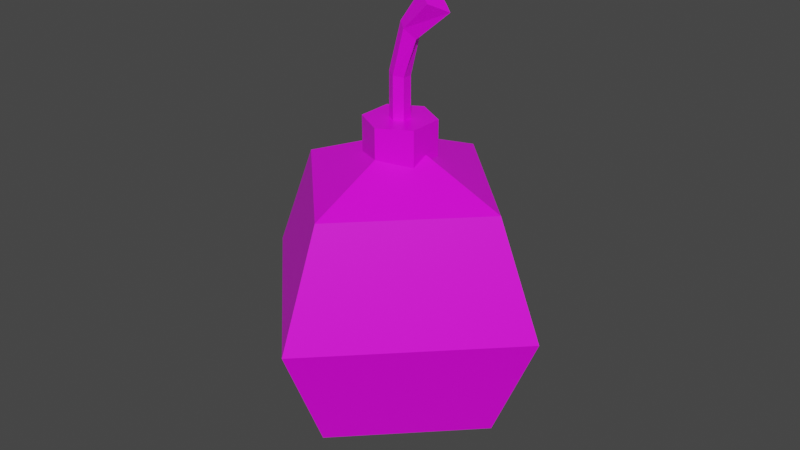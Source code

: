 # Source: bomb.blend  (saved by Blender 2.92.15; exported with 4.5.12 LTS)
import bpy
from mathutils import Matrix  # noqa: F401  (used for matrix-valued properties, if any)

bpy.ops.wm.read_factory_settings(use_empty=True)
scene = bpy.context.scene
scene.name = 'Scene'

# ---- collections
col_collection = bpy.data.collections.new('Collection'); scene.collection.children.link(col_collection)

# ---- images (referenced by path relative to the original .blend; pixels are not part of the script)
import os
ASSET_DIR = os.environ.get("B2B_ASSET_DIR", "")  # directory of the original .blend (textures are referenced by path, not embedded)
HERE = os.path.dirname(os.path.abspath(__file__))  # packed textures are extracted next to this script under _unpacked/

def load_image(name, relpath, width, height, colorspace="sRGB"):
    """Load a texture the original file referenced (path relative to the .blend, or extracted next to this script)."""
    p = next((c for c in (os.path.join(HERE, relpath), os.path.join(ASSET_DIR, relpath)) if relpath and os.path.exists(c)), "")
    if p:
        img = bpy.data.images.load(p, check_existing=True)
        img.name = name
    else:  # same state as the original file: an image datablock whose file is absent (Cycles renders it pink)
        img = bpy.data.images.new(name, width, height)
        img.source = "FILE"
        img.filepath = "//" + (relpath or name)
    img.colorspace_settings.name = colorspace
    return img
img_lowpolypalette_png = load_image('lowpolyPalette.png', 'lowpolyPalette.png', 1024, 1024, 'sRGB')

# ---- materials (node trees are filled in below, after node groups)
mat_material = bpy.data.materials.new('Material')
mat_material.alpha_threshold = 0.0
mat_material.use_transparent_shadow = False
mat_material.line_color = (0.0, 0.0, 0.0, 1.0)

# ---- material node trees
mat_material.use_nodes = True; mat_material.node_tree.nodes.clear()
_N = mat_material.node_tree.nodes; _L = mat_material.node_tree.links
n0 = _N.new('ShaderNodeOutputMaterial'); n0.name = 'Material Output'; n0.location = (300, 300)
n1 = _N.new('ShaderNodeBsdfPrincipled'); n1.name = 'Principled BSDF'; n1.location = (10, 300)
n1.distribution = 'GGX'
n1.subsurface_method = 'BURLEY'
n1.inputs[2].default_value = 0.4
n1.inputs[3].default_value = 1.45
n1.inputs[27].default_value = (0.0, 0.0, 0.0, 1.0)
n1.inputs[28].default_value = 1.0
n2 = _N.new('ShaderNodeTexImage'); n2.name = 'Image Texture'; n2.location = (-409, 185)
n2.image = img_lowpolypalette_png
_L.new(n1.outputs[0], n0.inputs[0])
_L.new(n2.outputs[0], n1.inputs[0])
n0.is_active_output = True

# ---- world
world_world = bpy.data.worlds.new('World'); scene.world = world_world
world_world.use_nodes = True; world_world.node_tree.nodes.clear()
_N = world_world.node_tree.nodes; _L = world_world.node_tree.links
n0 = _N.new('ShaderNodeOutputWorld'); n0.name = 'World Output'; n0.location = (300, 300)
n1 = _N.new('ShaderNodeBackground'); n1.name = 'Background'; n1.location = (10, 300)
n1.inputs[0].default_value = (0.05088, 0.05088, 0.05088, 1.0)
_L.new(n1.outputs[0], n0.inputs[0])
n0.is_active_output = True
world_world.color = (0.05088, 0.05088, 0.05088)
world_world.use_sun_shadow = False
world_world.sun_shadow_jitter_overblur = 0.0

# ---- meshes
me_sphere = bpy.data.meshes.new('Sphere')
me_sphere.from_pydata([(0.0, 1.0, -4.371e-08), (0.0, 0.7071, -0.7071), (0.7071, -1.183e-07, 0.7071), (1.0, -1.311e-07, -1.033e-07), (0.7071, -1.183e-07, -0.7071), (-1.421e-14, -1.748e-07, 1.0), (-6.182e-08, -0.7071, 0.7071), (-8.742e-08, -1.0, -1.629e-07), (-6.182e-08, -0.7071, -0.7071), (0.0, -8.742e-08, -1.0), (-0.7071, 5.303e-09, 0.7071), (-1.0, 4.371e-08, -2.225e-07), (-0.7071, 5.303e-09, -0.7071), (1.236e-07, 0.7071, 0.7071), (0.0, 0.2171, 0.6647), (8.047e-09, 0.06124, 1.099), (0.188, 0.1086, 0.6647), (0.05303, 0.03062, 1.099), (0.188, -0.1086, 0.6647), (0.05303, -0.03062, 1.099), (-1.898e-08, -0.2171, 0.6647), (-2.056e-10, -0.06124, 1.099), (-0.188, -0.1086, 0.6647), (-0.05303, -0.03062, 1.099), (-0.188, 0.1086, 0.6647), (-0.05303, 0.03062, 1.099), (0.188, 0.1086, 1.099), (0.0, 0.2171, 1.099), (0.188, -0.1086, 1.099), (-1.898e-08, -0.2171, 1.099), (-0.188, -0.1086, 1.099), (-0.188, 0.1086, 1.099), (0.05203, 0.03062, 1.35), (-1.692e-08, 0.06124, 1.36), (0.05203, -0.03062, 1.35), (-2.183e-08, -0.06124, 1.36), (-0.05203, -0.03062, 1.37), (-0.05203, 0.03062, 1.37), (0.1195, 0.03062, 1.61), (0.07455, 0.06124, 1.638), (0.1365, -0.03062, 1.582), (0.07455, -0.06124, 1.638), (0.02956, -0.03062, 1.666), (0.02956, 0.03062, 1.666), (0.2921, 0.02733, 1.786), (0.2482, 0.05466, 1.804), (0.3484, -0.01566, 1.764), (0.2482, -0.07799, 1.804), (0.1479, -0.01566, 1.844), (0.2042, 0.02733, 1.821)], [], [(1, 0, 3, 4), (13, 5, 2), (9, 1, 4), (0, 13, 2, 3), (4, 3, 7, 8), (2, 5, 6), (9, 4, 8), (3, 2, 6, 7), (8, 7, 11, 12), (6, 5, 10), (9, 8, 12), (7, 6, 10, 11), (12, 11, 0, 1), (10, 5, 13), (9, 12, 1), (11, 10, 13, 0), (14, 27, 26, 16), (16, 26, 28, 18), (18, 28, 29, 20), (20, 29, 30, 22), (25, 23, 36, 37), (22, 30, 31, 24), (24, 31, 27, 14), (14, 16, 18, 20, 22, 24), (15, 17, 26, 27), (17, 19, 28, 26), (19, 21, 29, 28), (21, 23, 30, 29), (23, 25, 31, 30), (25, 15, 27, 31), (33, 37, 43, 39), (21, 19, 34, 35), (17, 15, 33, 32), (15, 25, 37, 33), (23, 21, 35, 36), (19, 17, 32, 34), (43, 42, 48, 49), (36, 35, 41, 42), (34, 32, 38, 40), (37, 36, 42, 43), (35, 34, 40, 41), (32, 33, 39, 38), (44, 45, 49, 48, 47, 46), (41, 40, 46, 47), (38, 39, 45, 44), (39, 43, 49, 45), (42, 41, 47, 48), (40, 38, 44, 46)])
_uv = me_sphere.uv_layers.new(name='UVMap')
_uv.uv.foreach_set('vector', [0.1914, 0.7969, 0.1914, 0.7969, 0.1914, 0.7969, 0.1914, 0.7969, 0.1914, 0.7969, 0.1914, 0.7969, 0.1914, 0.7969, 0.1914, 0.7969, 0.1914, 0.7969, 0.1914, 0.7969, 0.1914, 0.7969, 0.1914, 0.7969, 0.1914, 0.7969, 0.1914, 0.7969, 0.1914, 0.7969, 0.1914, 0.7969, 0.1914, 0.7969, 0.1914, 0.7969, 0.1914, 0.7969, 0.1914, 0.7969, 0.1914, 0.7969, 0.1914, 0.7969, 0.1914, 0.7969, 0.1914, 0.7969, 0.1914, 0.7969, 0.1914, 0.7969, 0.1914, 0.7969, 0.1914, 0.7969, 0.1914, 0.7969, 0.1914, 0.7969, 0.1914, 0.7969, 0.1914, 0.7969, 0.1914, 0.7969, 0.1914, 0.7969, 0.1914, 0.7969, 0.1914, 0.7969, 0.1914, 0.7969, 0.1914, 0.7969, 0.1914, 0.7969, 0.1914, 0.7969, 0.1914, 0.7969, 0.1914, 0.7969, 0.1914, 0.7969, 0.1914, 0.7969, 0.1914, 0.7969, 0.1914, 0.7969, 0.1914, 0.7969, 0.1914, 0.7969, 0.1914, 0.7969, 0.1914, 0.7969, 0.1914, 0.7969, 0.1914, 0.7969, 0.1914, 0.7969, 0.1914, 0.7969, 0.1914, 0.7969, 0.1914, 0.7969, 0.1914, 0.7969, 0.1914, 0.7969, 0.1914, 0.7969, 0.1914, 0.7969, 0.1914, 0.7969, 0.1914, 0.7969, 0.1914, 0.7969, 0.1914, 0.7969, 0.1914, 0.7969, 0.1914, 0.7969, 0.1914, 0.7969, 0.1914, 0.7969, 0.1914, 0.7969, 0.1914, 0.7969, 0.1914, 0.7969, 0.1914, 0.7969, 0.4414, 0.4258, 0.4414, 0.4258, 0.4414, 0.4258, 0.4414, 0.4258, 0.1914, 0.7969, 0.1914, 0.7969, 0.1914, 0.7969, 0.1914, 0.7969, 0.1914, 0.7969, 0.1914, 0.7969, 0.1914, 0.7969, 0.1914, 0.7969, 0.1914, 0.7969, 0.1914, 0.7969, 0.1914, 0.7969, 0.1914, 0.7969, 0.1914, 0.7969, 0.1914, 0.7969, 0.1914, 0.7969, 0.1914, 0.7969, 0.1914, 0.7969, 0.1914, 0.7969, 0.1914, 0.7969, 0.1914, 0.7969, 0.1914, 0.7969, 0.1914, 0.7969, 0.1914, 0.7969, 0.1914, 0.7969, 0.1914, 0.7969, 0.1914, 0.7969, 0.1914, 0.7969, 0.1914, 0.7969, 0.1914, 0.7969, 0.1914, 0.7969, 0.1914, 0.7969, 0.1914, 0.7969, 0.1914, 0.7969, 0.1914, 0.7969, 0.1914, 0.7969, 0.1914, 0.7969, 0.1914, 0.7969, 0.1914, 0.7969, 0.4414, 0.4258, 0.4414, 0.4258, 0.4414, 0.4258, 0.4414, 0.4258, 0.4414, 0.4258, 0.4414, 0.4258, 0.4414, 0.4258, 0.4414, 0.4258, 0.4414, 0.4258, 0.4414, 0.4258, 0.4414, 0.4258, 0.4414, 0.4258, 0.4414, 0.4258, 0.4414, 0.4258, 0.4414, 0.4258, 0.4414, 0.4258, 0.4414, 0.4258, 0.4414, 0.4258, 0.4414, 0.4258, 0.4414, 0.4258, 0.4414, 0.4258, 0.4414, 0.4258, 0.4414, 0.4258, 0.4414, 0.4258, 0.4414, 0.4258, 0.4414, 0.4258, 0.4414, 0.4258, 0.4414, 0.4258, 0.4414, 0.4258, 0.4414, 0.4258, 0.4414, 0.4258, 0.4414, 0.4258, 0.4414, 0.4258, 0.4414, 0.4258, 0.4414, 0.4258, 0.4414, 0.4258, 0.4414, 0.4258, 0.4414, 0.4258, 0.4414, 0.4258, 0.4414, 0.4258, 0.4414, 0.4258, 0.4414, 0.4258, 0.4414, 0.4258, 0.4414, 0.4258, 0.4414, 0.4258, 0.4414, 0.4258, 0.4414, 0.4258, 0.4414, 0.4258, 0.4414, 0.4258, 0.4414, 0.4258, 0.4414, 0.4258, 0.4414, 0.4258, 0.4414, 0.4258, 0.4414, 0.4258, 0.4414, 0.4258, 0.4414, 0.4258, 0.4414, 0.4258, 0.4414, 0.4258, 0.4414, 0.4258, 0.4414, 0.4258, 0.4414, 0.4258, 0.4414, 0.4258, 0.4414, 0.4258, 0.4414, 0.4258, 0.4414, 0.4258, 0.4414, 0.4258, 0.4414, 0.4258, 0.4414, 0.4258, 0.4414, 0.4258, 0.4414, 0.4258, 0.4414, 0.4258, 0.4414, 0.4258, 0.4414, 0.4258, 0.4414, 0.4258])
me_sphere.materials.append(mat_material)
me_sphere.use_remesh_fix_poles = True
me_sphere.use_remesh_preserve_attributes = False
me_sphere.use_mirror_vertex_groups = False
me_sphere.update()

# ---- objects
ob_sphere = bpy.data.objects.new('Sphere', me_sphere)

# ---- transforms, parenting, visibility, modifiers, constraints
ob_sphere.location = (0.0, 0.0, 0.0)
ob_sphere.lineart.crease_threshold = 0.0

# ---- collection membership
col_collection.objects.link(ob_sphere)

# ---- scene / render settings (as saved in the file)
scene.frame_start = 1; scene.frame_end = 250; scene.frame_set(1)
scene.render.engine = 'BLENDER_EEVEE_NEXT'
scene.cycles.use_denoising = False
scene.cycles.samples = 128
scene.cycles.sampling_pattern = 'TABULATED_SOBOL'
scene.cycles.use_adaptive_sampling = False
scene.cycles.use_light_tree = False
scene.view_settings.view_transform = 'Filmic'
bpy.context.view_layer.update()

# ---- added for rendering (the .blend has no active camera and no usable light): camera, sun
cam_auto = bpy.data.cameras.new('AutoCamera')
cam_auto.lens = 50.0
cam_auto.sensor_width = 36.0
cam_auto.clip_end = 1000.0
ob_auto_camera = bpy.data.objects.new('AutoCamera', cam_auto)
scene.collection.objects.link(ob_auto_camera)
ob_auto_camera.location = (3.71082, -4.45299, 3.39045)
ob_auto_camera.rotation_euler = (1.09748, -7.21219e-08, 0.694738)
scene.camera = ob_auto_camera
light_auto_sun = bpy.data.lights.new('AutoSun', 'SUN')
light_auto_sun.energy = 3.0
light_auto_sun.angle = 0.0523599
ob_auto_sun = bpy.data.objects.new('AutoSun', light_auto_sun)
scene.collection.objects.link(ob_auto_sun)
ob_auto_sun.rotation_euler = (0.872665, 0.174533, 0.523599)
bpy.context.view_layer.update()

